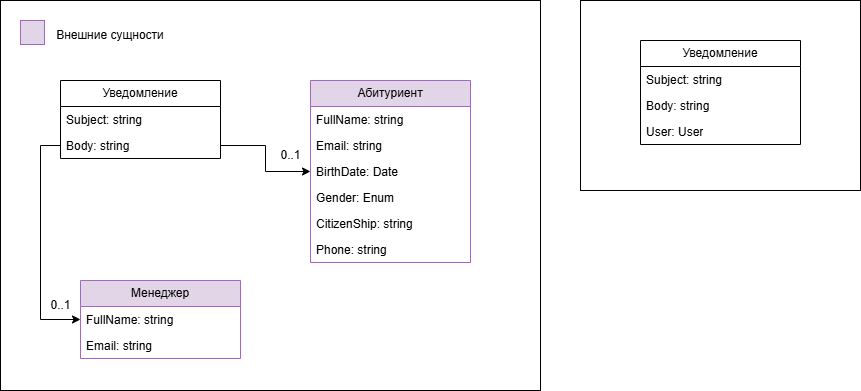

The diagram above was exported from draw.io. Its source (the exported page's mxGraphModel, read from the mxfile embedded in the PNG):
<mxGraphModel dx="1460" dy="826" grid="1" gridSize="10" guides="1" tooltips="1" connect="1" arrows="1" fold="1" page="1" pageScale="1" pageWidth="1654" pageHeight="2336" math="0" shadow="0">
  <root>
    <mxCell id="0" />
    <mxCell id="1" parent="0" />
    <mxCell id="vhkmOWjdd00GBr8T2JPD-30" value="" style="rounded=0;whiteSpace=wrap;html=1;" vertex="1" parent="1">
      <mxGeometry x="960" y="160" width="280" height="190" as="geometry" />
    </mxCell>
    <mxCell id="UmB4FSWjQWoa1cwXic9J-9" value="" style="rounded=0;whiteSpace=wrap;html=1;" vertex="1" parent="1">
      <mxGeometry x="380" y="160" width="540" height="390" as="geometry" />
    </mxCell>
    <mxCell id="UmB4FSWjQWoa1cwXic9J-5" value="Уведомление" style="swimlane;fontStyle=0;childLayout=stackLayout;horizontal=1;startSize=26;fillColor=none;horizontalStack=0;resizeParent=1;resizeParentMax=0;resizeLast=0;collapsible=1;marginBottom=0;whiteSpace=wrap;html=1;" vertex="1" parent="1">
      <mxGeometry x="440" y="240" width="160" height="78" as="geometry" />
    </mxCell>
    <mxCell id="UmB4FSWjQWoa1cwXic9J-6" value="Subject: string" style="text;strokeColor=none;fillColor=none;align=left;verticalAlign=top;spacingLeft=4;spacingRight=4;overflow=hidden;rotatable=0;points=[[0,0.5],[1,0.5]];portConstraint=eastwest;whiteSpace=wrap;html=1;" vertex="1" parent="UmB4FSWjQWoa1cwXic9J-5">
      <mxGeometry y="26" width="160" height="26" as="geometry" />
    </mxCell>
    <mxCell id="UmB4FSWjQWoa1cwXic9J-7" value="Body: string" style="text;strokeColor=none;fillColor=none;align=left;verticalAlign=top;spacingLeft=4;spacingRight=4;overflow=hidden;rotatable=0;points=[[0,0.5],[1,0.5]];portConstraint=eastwest;whiteSpace=wrap;html=1;" vertex="1" parent="UmB4FSWjQWoa1cwXic9J-5">
      <mxGeometry y="52" width="160" height="26" as="geometry" />
    </mxCell>
    <mxCell id="vhkmOWjdd00GBr8T2JPD-1" value="Абитуриент" style="swimlane;fontStyle=0;childLayout=stackLayout;horizontal=1;startSize=26;fillColor=#e1d5e7;horizontalStack=0;resizeParent=1;resizeParentMax=0;resizeLast=0;collapsible=1;marginBottom=0;whiteSpace=wrap;html=1;strokeColor=#9673a6;" vertex="1" parent="1">
      <mxGeometry x="690" y="240" width="160" height="182" as="geometry" />
    </mxCell>
    <mxCell id="vhkmOWjdd00GBr8T2JPD-2" value="FullName: string" style="text;strokeColor=none;fillColor=none;align=left;verticalAlign=top;spacingLeft=4;spacingRight=4;overflow=hidden;rotatable=0;points=[[0,0.5],[1,0.5]];portConstraint=eastwest;whiteSpace=wrap;html=1;" vertex="1" parent="vhkmOWjdd00GBr8T2JPD-1">
      <mxGeometry y="26" width="160" height="26" as="geometry" />
    </mxCell>
    <mxCell id="vhkmOWjdd00GBr8T2JPD-3" value="Email: string" style="text;strokeColor=none;fillColor=none;align=left;verticalAlign=top;spacingLeft=4;spacingRight=4;overflow=hidden;rotatable=0;points=[[0,0.5],[1,0.5]];portConstraint=eastwest;whiteSpace=wrap;html=1;" vertex="1" parent="vhkmOWjdd00GBr8T2JPD-1">
      <mxGeometry y="52" width="160" height="26" as="geometry" />
    </mxCell>
    <mxCell id="vhkmOWjdd00GBr8T2JPD-4" value="BirthDate: Date" style="text;strokeColor=none;fillColor=none;align=left;verticalAlign=top;spacingLeft=4;spacingRight=4;overflow=hidden;rotatable=0;points=[[0,0.5],[1,0.5]];portConstraint=eastwest;whiteSpace=wrap;html=1;" vertex="1" parent="vhkmOWjdd00GBr8T2JPD-1">
      <mxGeometry y="78" width="160" height="26" as="geometry" />
    </mxCell>
    <mxCell id="vhkmOWjdd00GBr8T2JPD-5" value="Gender: Enum" style="text;strokeColor=none;fillColor=none;align=left;verticalAlign=top;spacingLeft=4;spacingRight=4;overflow=hidden;rotatable=0;points=[[0,0.5],[1,0.5]];portConstraint=eastwest;whiteSpace=wrap;html=1;" vertex="1" parent="vhkmOWjdd00GBr8T2JPD-1">
      <mxGeometry y="104" width="160" height="26" as="geometry" />
    </mxCell>
    <mxCell id="vhkmOWjdd00GBr8T2JPD-6" value="CitizenShip: string" style="text;strokeColor=none;fillColor=none;align=left;verticalAlign=top;spacingLeft=4;spacingRight=4;overflow=hidden;rotatable=0;points=[[0,0.5],[1,0.5]];portConstraint=eastwest;whiteSpace=wrap;html=1;" vertex="1" parent="vhkmOWjdd00GBr8T2JPD-1">
      <mxGeometry y="130" width="160" height="26" as="geometry" />
    </mxCell>
    <mxCell id="vhkmOWjdd00GBr8T2JPD-7" value="Phone: string" style="text;strokeColor=none;fillColor=none;align=left;verticalAlign=top;spacingLeft=4;spacingRight=4;overflow=hidden;rotatable=0;points=[[0,0.5],[1,0.5]];portConstraint=eastwest;whiteSpace=wrap;html=1;" vertex="1" parent="vhkmOWjdd00GBr8T2JPD-1">
      <mxGeometry y="156" width="160" height="26" as="geometry" />
    </mxCell>
    <mxCell id="vhkmOWjdd00GBr8T2JPD-8" value="Менеджер" style="swimlane;fontStyle=0;childLayout=stackLayout;horizontal=1;startSize=26;fillColor=#e1d5e7;horizontalStack=0;resizeParent=1;resizeParentMax=0;resizeLast=0;collapsible=1;marginBottom=0;whiteSpace=wrap;html=1;strokeColor=#9673a6;" vertex="1" parent="1">
      <mxGeometry x="460" y="440" width="160" height="78" as="geometry">
        <mxRectangle x="600" y="200" width="120" height="30" as="alternateBounds" />
      </mxGeometry>
    </mxCell>
    <mxCell id="vhkmOWjdd00GBr8T2JPD-9" value="FullName: string" style="text;strokeColor=none;fillColor=none;align=left;verticalAlign=top;spacingLeft=4;spacingRight=4;overflow=hidden;rotatable=0;points=[[0,0.5],[1,0.5]];portConstraint=eastwest;whiteSpace=wrap;html=1;" vertex="1" parent="vhkmOWjdd00GBr8T2JPD-8">
      <mxGeometry y="26" width="160" height="26" as="geometry" />
    </mxCell>
    <mxCell id="vhkmOWjdd00GBr8T2JPD-10" value="Email: string" style="text;strokeColor=none;fillColor=none;align=left;verticalAlign=top;spacingLeft=4;spacingRight=4;overflow=hidden;rotatable=0;points=[[0,0.5],[1,0.5]];portConstraint=eastwest;whiteSpace=wrap;html=1;" vertex="1" parent="vhkmOWjdd00GBr8T2JPD-8">
      <mxGeometry y="52" width="160" height="26" as="geometry" />
    </mxCell>
    <mxCell id="vhkmOWjdd00GBr8T2JPD-11" style="edgeStyle=orthogonalEdgeStyle;rounded=0;orthogonalLoop=1;jettySize=auto;html=1;exitX=1;exitY=0.5;exitDx=0;exitDy=0;entryX=0;entryY=0.5;entryDx=0;entryDy=0;" edge="1" parent="1" source="UmB4FSWjQWoa1cwXic9J-7" target="vhkmOWjdd00GBr8T2JPD-4">
      <mxGeometry relative="1" as="geometry" />
    </mxCell>
    <mxCell id="vhkmOWjdd00GBr8T2JPD-13" value="0..1" style="text;html=1;align=center;verticalAlign=middle;resizable=0;points=[];autosize=1;strokeColor=none;fillColor=none;" vertex="1" parent="1">
      <mxGeometry x="650" y="300" width="40" height="30" as="geometry" />
    </mxCell>
    <mxCell id="vhkmOWjdd00GBr8T2JPD-14" style="edgeStyle=orthogonalEdgeStyle;rounded=0;orthogonalLoop=1;jettySize=auto;html=1;exitX=0;exitY=0.5;exitDx=0;exitDy=0;entryX=0;entryY=0.5;entryDx=0;entryDy=0;" edge="1" parent="1" source="UmB4FSWjQWoa1cwXic9J-7" target="vhkmOWjdd00GBr8T2JPD-9">
      <mxGeometry relative="1" as="geometry" />
    </mxCell>
    <mxCell id="vhkmOWjdd00GBr8T2JPD-25" value="0..1" style="text;html=1;align=center;verticalAlign=middle;resizable=0;points=[];autosize=1;strokeColor=none;fillColor=none;" vertex="1" parent="1">
      <mxGeometry x="420" y="450" width="40" height="30" as="geometry" />
    </mxCell>
    <mxCell id="vhkmOWjdd00GBr8T2JPD-26" value="Уведомление" style="swimlane;fontStyle=0;childLayout=stackLayout;horizontal=1;startSize=26;fillColor=none;horizontalStack=0;resizeParent=1;resizeParentMax=0;resizeLast=0;collapsible=1;marginBottom=0;whiteSpace=wrap;html=1;" vertex="1" parent="1">
      <mxGeometry x="1020" y="200" width="160" height="104" as="geometry" />
    </mxCell>
    <mxCell id="vhkmOWjdd00GBr8T2JPD-27" value="Subject: string" style="text;strokeColor=none;fillColor=none;align=left;verticalAlign=top;spacingLeft=4;spacingRight=4;overflow=hidden;rotatable=0;points=[[0,0.5],[1,0.5]];portConstraint=eastwest;whiteSpace=wrap;html=1;" vertex="1" parent="vhkmOWjdd00GBr8T2JPD-26">
      <mxGeometry y="26" width="160" height="26" as="geometry" />
    </mxCell>
    <mxCell id="vhkmOWjdd00GBr8T2JPD-28" value="Body: string" style="text;strokeColor=none;fillColor=none;align=left;verticalAlign=top;spacingLeft=4;spacingRight=4;overflow=hidden;rotatable=0;points=[[0,0.5],[1,0.5]];portConstraint=eastwest;whiteSpace=wrap;html=1;" vertex="1" parent="vhkmOWjdd00GBr8T2JPD-26">
      <mxGeometry y="52" width="160" height="26" as="geometry" />
    </mxCell>
    <mxCell id="vhkmOWjdd00GBr8T2JPD-29" value="User: User" style="text;strokeColor=none;fillColor=none;align=left;verticalAlign=top;spacingLeft=4;spacingRight=4;overflow=hidden;rotatable=0;points=[[0,0.5],[1,0.5]];portConstraint=eastwest;whiteSpace=wrap;html=1;" vertex="1" parent="vhkmOWjdd00GBr8T2JPD-26">
      <mxGeometry y="78" width="160" height="26" as="geometry" />
    </mxCell>
    <mxCell id="o461WxryupgWyrfQCfsN-1" value="" style="whiteSpace=wrap;html=1;aspect=fixed;fillColor=#e1d5e7;strokeColor=#9673a6;" vertex="1" parent="1">
      <mxGeometry x="400" y="180" width="24" height="24" as="geometry" />
    </mxCell>
    <mxCell id="o461WxryupgWyrfQCfsN-2" value="Внешние сущности" style="text;html=1;align=center;verticalAlign=middle;whiteSpace=wrap;rounded=0;" vertex="1" parent="1">
      <mxGeometry x="430" y="180" width="120" height="30" as="geometry" />
    </mxCell>
  </root>
</mxGraphModel>